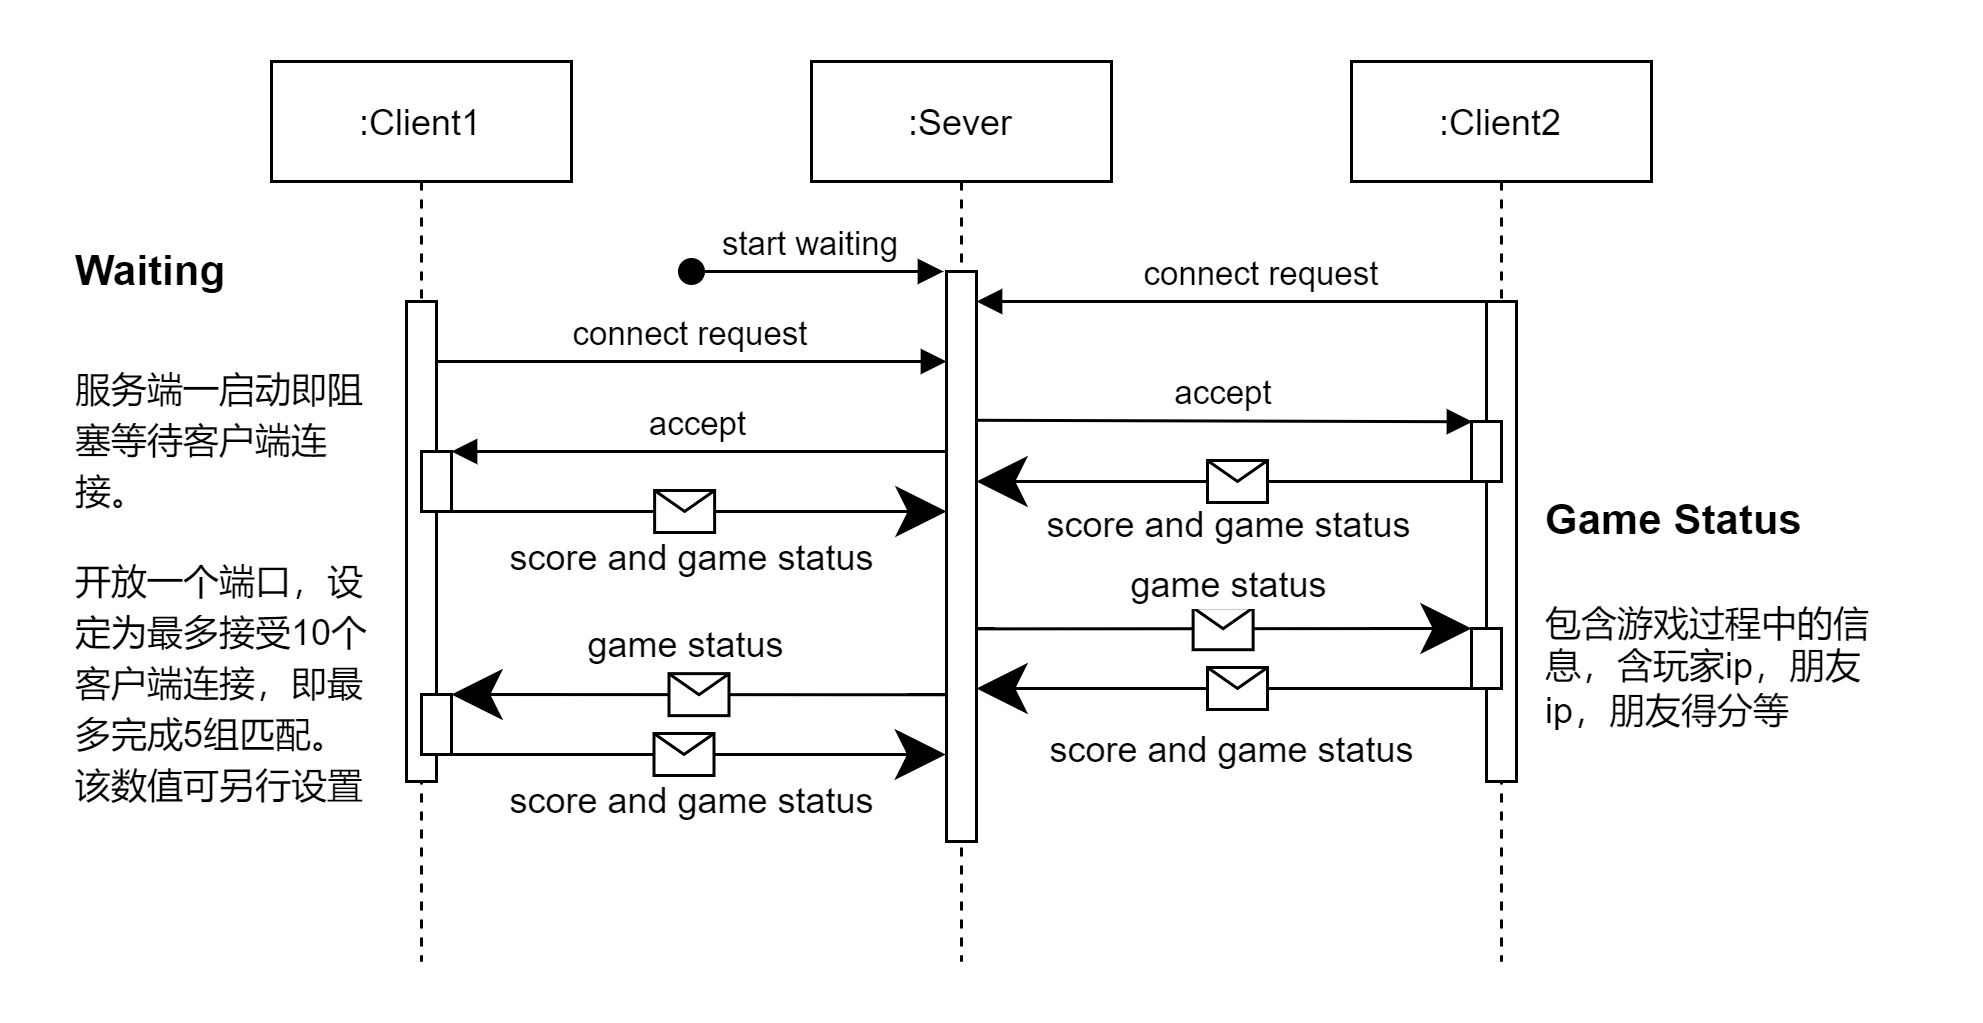

The diagram above was exported from draw.io. Its source (the exported page's mxGraphModel, read from the mxfile embedded in the PNG):
<mxGraphModel dx="1715" dy="409" grid="1" gridSize="10" guides="1" tooltips="1" connect="1" arrows="1" fold="1" page="1" pageScale="1" pageWidth="850" pageHeight="1100" math="0" shadow="0">
  <root>
    <mxCell id="0" />
    <mxCell id="1" parent="0" />
    <mxCell id="3nuBFxr9cyL0pnOWT2aG-1" value=":Sever" style="shape=umlLifeline;perimeter=lifelinePerimeter;container=1;collapsible=0;recursiveResize=0;rounded=0;shadow=0;strokeWidth=1;" parent="1" vertex="1">
      <mxGeometry x="120" y="80" width="100" height="300" as="geometry" />
    </mxCell>
    <mxCell id="3nuBFxr9cyL0pnOWT2aG-2" value="" style="points=[];perimeter=orthogonalPerimeter;rounded=0;shadow=0;strokeWidth=1;" parent="3nuBFxr9cyL0pnOWT2aG-1" vertex="1">
      <mxGeometry x="45" y="70" width="10" height="190" as="geometry" />
    </mxCell>
    <mxCell id="3nuBFxr9cyL0pnOWT2aG-3" value="start waiting" style="verticalAlign=bottom;startArrow=oval;endArrow=block;startSize=8;shadow=0;strokeWidth=1;" parent="3nuBFxr9cyL0pnOWT2aG-1" edge="1">
      <mxGeometry x="-0.0476" relative="1" as="geometry">
        <mxPoint x="-40" y="70" as="sourcePoint" />
        <mxPoint x="44.00000000000023" y="70" as="targetPoint" />
        <mxPoint as="offset" />
      </mxGeometry>
    </mxCell>
    <mxCell id="gQi7U_zGlrGlmuf0ERUZ-4" value="accept" style="verticalAlign=bottom;endArrow=block;shadow=0;strokeWidth=1;" edge="1" parent="3nuBFxr9cyL0pnOWT2aG-1">
      <mxGeometry relative="1" as="geometry">
        <mxPoint x="45" y="130" as="sourcePoint" />
        <mxPoint x="-120" y="130" as="targetPoint" />
      </mxGeometry>
    </mxCell>
    <mxCell id="3nuBFxr9cyL0pnOWT2aG-8" value="connect request" style="verticalAlign=bottom;endArrow=block;shadow=0;strokeWidth=1;" parent="3nuBFxr9cyL0pnOWT2aG-1" source="3nuBFxr9cyL0pnOWT2aG-5" edge="1">
      <mxGeometry x="-0.0888" relative="1" as="geometry">
        <mxPoint x="165" y="80" as="sourcePoint" />
        <mxPoint x="55" y="80" as="targetPoint" />
        <mxPoint as="offset" />
      </mxGeometry>
    </mxCell>
    <mxCell id="gQi7U_zGlrGlmuf0ERUZ-7" value="" style="endArrow=classic;html=1;rounded=0;startSize=14;endSize=14;sourcePerimeterSpacing=8;targetPerimeterSpacing=8;curved=1;" edge="1" parent="3nuBFxr9cyL0pnOWT2aG-1">
      <mxGeometry relative="1" as="geometry">
        <mxPoint x="-129.78985507246375" y="150" as="sourcePoint" />
        <mxPoint x="45" y="150" as="targetPoint" />
      </mxGeometry>
    </mxCell>
    <mxCell id="gQi7U_zGlrGlmuf0ERUZ-8" value="" style="shape=message;html=1;outlineConnect=0;hachureGap=4;" vertex="1" parent="gQi7U_zGlrGlmuf0ERUZ-7">
      <mxGeometry width="20" height="14" relative="1" as="geometry">
        <mxPoint x="-10" y="-7" as="offset" />
      </mxGeometry>
    </mxCell>
    <mxCell id="gQi7U_zGlrGlmuf0ERUZ-9" value="score and game status" style="edgeLabel;html=1;align=center;verticalAlign=middle;resizable=0;points=[];" vertex="1" connectable="0" parent="gQi7U_zGlrGlmuf0ERUZ-7">
      <mxGeometry x="-0.2994" y="1" relative="1" as="geometry">
        <mxPoint x="29" y="17" as="offset" />
      </mxGeometry>
    </mxCell>
    <mxCell id="gQi7U_zGlrGlmuf0ERUZ-10" value="" style="endArrow=classic;html=1;rounded=0;startSize=14;endSize=14;sourcePerimeterSpacing=8;targetPerimeterSpacing=8;curved=1;" edge="1" parent="3nuBFxr9cyL0pnOWT2aG-1">
      <mxGeometry relative="1" as="geometry">
        <mxPoint x="229.49999999999977" y="140" as="sourcePoint" />
        <mxPoint x="55" y="140" as="targetPoint" />
      </mxGeometry>
    </mxCell>
    <mxCell id="gQi7U_zGlrGlmuf0ERUZ-11" value="" style="shape=message;html=1;outlineConnect=0;hachureGap=4;" vertex="1" parent="gQi7U_zGlrGlmuf0ERUZ-10">
      <mxGeometry width="20" height="14" relative="1" as="geometry">
        <mxPoint x="-10" y="-7" as="offset" />
      </mxGeometry>
    </mxCell>
    <mxCell id="gQi7U_zGlrGlmuf0ERUZ-12" value="score and game status" style="edgeLabel;html=1;align=center;verticalAlign=middle;resizable=0;points=[];" vertex="1" connectable="0" parent="gQi7U_zGlrGlmuf0ERUZ-10">
      <mxGeometry x="-0.255" relative="1" as="geometry">
        <mxPoint x="-26" y="15" as="offset" />
      </mxGeometry>
    </mxCell>
    <mxCell id="3nuBFxr9cyL0pnOWT2aG-5" value=":Client2" style="shape=umlLifeline;perimeter=lifelinePerimeter;container=1;collapsible=0;recursiveResize=0;rounded=0;shadow=0;strokeWidth=1;" parent="1" vertex="1">
      <mxGeometry x="300" y="80" width="100" height="300" as="geometry" />
    </mxCell>
    <mxCell id="3nuBFxr9cyL0pnOWT2aG-6" value="" style="points=[];perimeter=orthogonalPerimeter;rounded=0;shadow=0;strokeWidth=1;" parent="3nuBFxr9cyL0pnOWT2aG-5" vertex="1">
      <mxGeometry x="45" y="80" width="10" height="160" as="geometry" />
    </mxCell>
    <mxCell id="3nuBFxr9cyL0pnOWT2aG-4" value="" style="points=[];perimeter=orthogonalPerimeter;rounded=0;shadow=0;strokeWidth=1;" parent="3nuBFxr9cyL0pnOWT2aG-5" vertex="1">
      <mxGeometry x="40" y="120" width="10" height="20" as="geometry" />
    </mxCell>
    <mxCell id="gQi7U_zGlrGlmuf0ERUZ-47" value="" style="endArrow=classic;html=1;rounded=0;startSize=14;endSize=14;sourcePerimeterSpacing=8;targetPerimeterSpacing=8;curved=1;exitX=0.971;exitY=0.527;exitDx=0;exitDy=0;exitPerimeter=0;" edge="1" parent="3nuBFxr9cyL0pnOWT2aG-5">
      <mxGeometry relative="1" as="geometry">
        <mxPoint x="-125.28999999999996" y="189.13" as="sourcePoint" />
        <mxPoint x="40" y="189" as="targetPoint" />
      </mxGeometry>
    </mxCell>
    <mxCell id="gQi7U_zGlrGlmuf0ERUZ-48" value="" style="shape=message;html=1;outlineConnect=0;hachureGap=4;" vertex="1" parent="gQi7U_zGlrGlmuf0ERUZ-47">
      <mxGeometry width="20" height="14" relative="1" as="geometry">
        <mxPoint x="-10" y="-7" as="offset" />
      </mxGeometry>
    </mxCell>
    <mxCell id="gQi7U_zGlrGlmuf0ERUZ-49" value="game status" style="edgeLabel;html=1;align=center;verticalAlign=middle;resizable=0;points=[];" vertex="1" connectable="0" parent="gQi7U_zGlrGlmuf0ERUZ-47">
      <mxGeometry x="-0.2994" y="1" relative="1" as="geometry">
        <mxPoint x="26" y="-14" as="offset" />
      </mxGeometry>
    </mxCell>
    <mxCell id="gQi7U_zGlrGlmuf0ERUZ-50" value="" style="points=[];perimeter=orthogonalPerimeter;rounded=0;shadow=0;strokeWidth=1;" vertex="1" parent="3nuBFxr9cyL0pnOWT2aG-5">
      <mxGeometry x="40" y="189" width="10" height="20" as="geometry" />
    </mxCell>
    <mxCell id="gQi7U_zGlrGlmuf0ERUZ-51" value="" style="endArrow=classic;html=1;rounded=0;startSize=14;endSize=14;sourcePerimeterSpacing=8;targetPerimeterSpacing=8;curved=1;" edge="1" parent="3nuBFxr9cyL0pnOWT2aG-5">
      <mxGeometry relative="1" as="geometry">
        <mxPoint x="49.5" y="209" as="sourcePoint" />
        <mxPoint x="-125" y="209" as="targetPoint" />
      </mxGeometry>
    </mxCell>
    <mxCell id="gQi7U_zGlrGlmuf0ERUZ-52" value="" style="shape=message;html=1;outlineConnect=0;hachureGap=4;" vertex="1" parent="gQi7U_zGlrGlmuf0ERUZ-51">
      <mxGeometry width="20" height="14" relative="1" as="geometry">
        <mxPoint x="-10" y="-7" as="offset" />
      </mxGeometry>
    </mxCell>
    <mxCell id="gQi7U_zGlrGlmuf0ERUZ-53" value="score and game status" style="edgeLabel;html=1;align=center;verticalAlign=middle;resizable=0;points=[];" vertex="1" connectable="0" parent="gQi7U_zGlrGlmuf0ERUZ-51">
      <mxGeometry x="0.3183" y="-1" relative="1" as="geometry">
        <mxPoint x="25" y="22" as="offset" />
      </mxGeometry>
    </mxCell>
    <mxCell id="gQi7U_zGlrGlmuf0ERUZ-1" value=":Client1" style="shape=umlLifeline;perimeter=lifelinePerimeter;container=1;collapsible=0;recursiveResize=0;rounded=0;shadow=0;strokeWidth=1;" vertex="1" parent="1">
      <mxGeometry x="-60" y="80" width="100" height="300" as="geometry" />
    </mxCell>
    <mxCell id="gQi7U_zGlrGlmuf0ERUZ-2" value="" style="points=[];perimeter=orthogonalPerimeter;rounded=0;shadow=0;strokeWidth=1;" vertex="1" parent="gQi7U_zGlrGlmuf0ERUZ-1">
      <mxGeometry x="45" y="80" width="10" height="160" as="geometry" />
    </mxCell>
    <mxCell id="gQi7U_zGlrGlmuf0ERUZ-3" value="connect request" style="verticalAlign=bottom;endArrow=block;entryX=0;entryY=0;shadow=0;strokeWidth=1;" edge="1" parent="gQi7U_zGlrGlmuf0ERUZ-1">
      <mxGeometry relative="1" as="geometry">
        <mxPoint x="55" y="100.00000000000011" as="sourcePoint" />
        <mxPoint x="225" y="100.00000000000011" as="targetPoint" />
      </mxGeometry>
    </mxCell>
    <mxCell id="gQi7U_zGlrGlmuf0ERUZ-5" value="" style="points=[];perimeter=orthogonalPerimeter;rounded=0;shadow=0;strokeWidth=1;" vertex="1" parent="gQi7U_zGlrGlmuf0ERUZ-1">
      <mxGeometry x="50" y="130" width="10" height="20" as="geometry" />
    </mxCell>
    <mxCell id="gQi7U_zGlrGlmuf0ERUZ-43" value="" style="points=[];perimeter=orthogonalPerimeter;rounded=0;shadow=0;strokeWidth=1;" vertex="1" parent="gQi7U_zGlrGlmuf0ERUZ-1">
      <mxGeometry x="50" y="211" width="10" height="20" as="geometry" />
    </mxCell>
    <mxCell id="3nuBFxr9cyL0pnOWT2aG-9" value="accept" style="verticalAlign=bottom;endArrow=block;shadow=0;strokeWidth=1;exitX=1.017;exitY=0.261;exitDx=0;exitDy=0;exitPerimeter=0;entryX=0.033;entryY=0.004;entryDx=0;entryDy=0;entryPerimeter=0;" parent="1" source="3nuBFxr9cyL0pnOWT2aG-2" target="3nuBFxr9cyL0pnOWT2aG-4" edge="1">
      <mxGeometry relative="1" as="geometry">
        <mxPoint x="180" y="200" as="sourcePoint" />
        <mxPoint x="335" y="200" as="targetPoint" />
      </mxGeometry>
    </mxCell>
    <mxCell id="gQi7U_zGlrGlmuf0ERUZ-40" value="" style="endArrow=classic;html=1;rounded=0;startSize=14;endSize=14;sourcePerimeterSpacing=8;targetPerimeterSpacing=8;curved=1;exitX=0;exitY=0.611;exitDx=0;exitDy=0;exitPerimeter=0;" edge="1" parent="1">
      <mxGeometry relative="1" as="geometry">
        <mxPoint x="165" y="291.09000000000003" as="sourcePoint" />
        <mxPoint y="291" as="targetPoint" />
      </mxGeometry>
    </mxCell>
    <mxCell id="gQi7U_zGlrGlmuf0ERUZ-41" value="" style="shape=message;html=1;outlineConnect=0;hachureGap=4;" vertex="1" parent="gQi7U_zGlrGlmuf0ERUZ-40">
      <mxGeometry width="20" height="14" relative="1" as="geometry">
        <mxPoint x="-10" y="-7" as="offset" />
      </mxGeometry>
    </mxCell>
    <mxCell id="gQi7U_zGlrGlmuf0ERUZ-42" value="game status" style="edgeLabel;html=1;align=center;verticalAlign=middle;resizable=0;points=[];" vertex="1" connectable="0" parent="gQi7U_zGlrGlmuf0ERUZ-40">
      <mxGeometry x="-0.255" relative="1" as="geometry">
        <mxPoint x="-26" y="-16" as="offset" />
      </mxGeometry>
    </mxCell>
    <mxCell id="gQi7U_zGlrGlmuf0ERUZ-44" value="" style="endArrow=classic;html=1;rounded=0;startSize=14;endSize=14;sourcePerimeterSpacing=8;targetPerimeterSpacing=8;curved=1;" edge="1" parent="1">
      <mxGeometry relative="1" as="geometry">
        <mxPoint x="-9.999855072463752" y="311" as="sourcePoint" />
        <mxPoint x="164.79" y="311" as="targetPoint" />
      </mxGeometry>
    </mxCell>
    <mxCell id="gQi7U_zGlrGlmuf0ERUZ-45" value="" style="shape=message;html=1;outlineConnect=0;hachureGap=4;" vertex="1" parent="gQi7U_zGlrGlmuf0ERUZ-44">
      <mxGeometry width="20" height="14" relative="1" as="geometry">
        <mxPoint x="-10" y="-7" as="offset" />
      </mxGeometry>
    </mxCell>
    <mxCell id="gQi7U_zGlrGlmuf0ERUZ-46" value="score and game status" style="edgeLabel;html=1;align=center;verticalAlign=middle;resizable=0;points=[];" vertex="1" connectable="0" parent="gQi7U_zGlrGlmuf0ERUZ-44">
      <mxGeometry x="-0.2994" y="1" relative="1" as="geometry">
        <mxPoint x="29" y="17" as="offset" />
      </mxGeometry>
    </mxCell>
    <mxCell id="gQi7U_zGlrGlmuf0ERUZ-54" value="&lt;h1&gt;&lt;font style=&quot;font-size: 14px;&quot;&gt;Game Status&lt;/font&gt;&lt;/h1&gt;&lt;p&gt;包含游戏过程中的信息，含玩家ip，朋友ip，朋友得分等&lt;/p&gt;" style="text;html=1;strokeColor=none;fillColor=none;spacing=5;spacingTop=-20;whiteSpace=wrap;overflow=hidden;rounded=0;hachureGap=4;" vertex="1" parent="1">
      <mxGeometry x="360" y="210" width="130" height="110" as="geometry" />
    </mxCell>
    <mxCell id="gQi7U_zGlrGlmuf0ERUZ-55" value="&lt;h1&gt;&lt;font style=&quot;font-size: 14px;&quot;&gt;Waiting&lt;/font&gt;&lt;/h1&gt;&lt;p&gt;&lt;font style=&quot;font-size: 12px;&quot;&gt;服务端一启动即阻塞等待客户端连接。&lt;/font&gt;&lt;/p&gt;&lt;p&gt;&lt;font style=&quot;font-size: 12px;&quot;&gt;开放一个端口，设定为最多接受10个客户端连接，即最多完成5组匹配。该数值可另行设置&lt;/font&gt;&lt;/p&gt;" style="text;html=1;strokeColor=none;fillColor=none;spacing=5;spacingTop=-20;whiteSpace=wrap;overflow=hidden;rounded=0;hachureGap=4;fontSize=14;" vertex="1" parent="1">
      <mxGeometry x="-130" y="120" width="110" height="220" as="geometry" />
    </mxCell>
  </root>
</mxGraphModel>